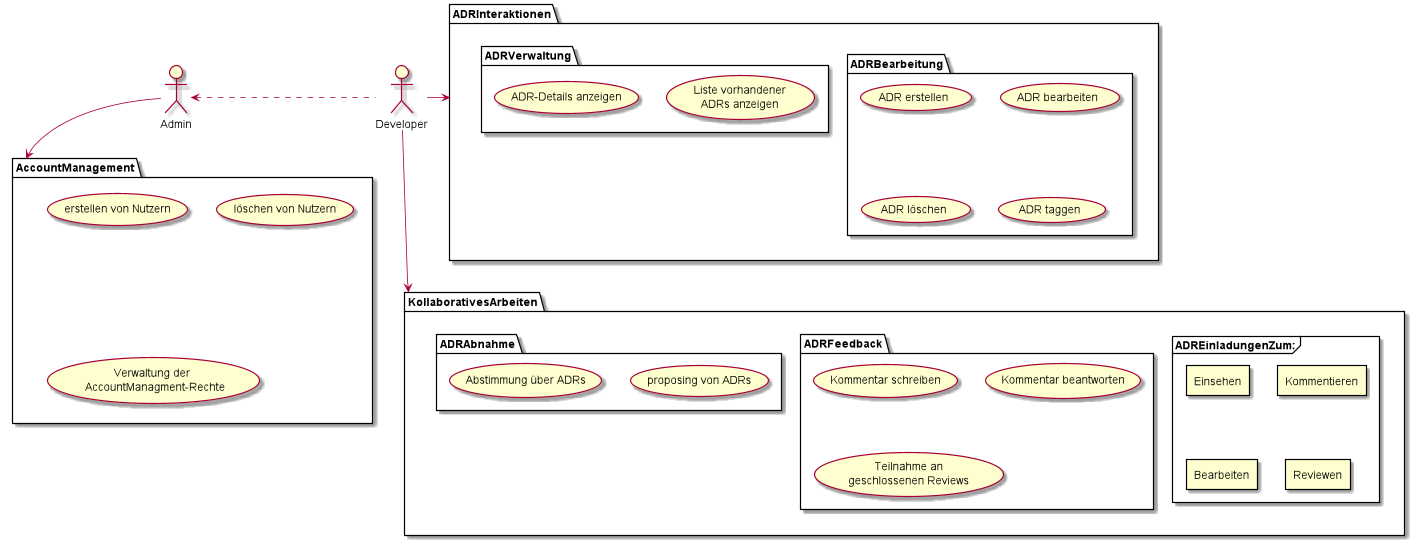

The diagram above was rendered by PlantUML. Its source (embedded in the PNG):
@startuml

'packages

package AccountManagement {
(erstellen von Nutzern)
(löschen von Nutzern)
(Verwaltung der \n AccountManagment-Rechte)
}


package ADRInteraktionen {

package ADRBearbeitung {
(ADR erstellen)
(ADR bearbeiten)
(ADR löschen)
(ADR taggen)
}

package ADRVerwaltung {
(Liste vorhandener\nADRs anzeigen)
(ADR-Details anzeigen)
}

}


package KollaborativesArbeiten {

frame ADREinladungenZum: {
rectangle Einsehen
rectangle Kommentieren
rectangle Bearbeiten
rectangle Reviewen
}

package ADRFeedback {
(Kommentar schreiben)
(Kommentar beantworten)
(Teilnahme an\ngeschlossenen Reviews)
}

package ADRAbnahme {
(proposing von ADRs)
(Abstimmung über ADRs)
}

}

'Actors
:Admin:
:Developer:

Admin --> AccountManagement
Developer -> ADRInteraktionen
Developer ---> KollaborativesArbeiten
Admin <. Developer
@enduml